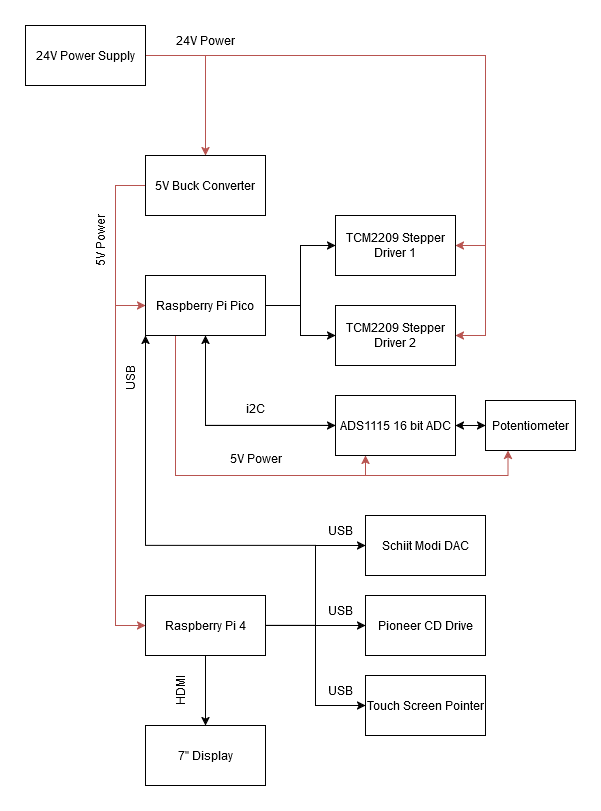

The diagram above was exported from draw.io. Its source (the exported page's mxGraphModel, read from the mxfile embedded in the PNG):
<mxGraphModel dx="576" dy="1563" grid="1" gridSize="10" guides="1" tooltips="1" connect="1" arrows="1" fold="1" page="1" pageScale="1" pageWidth="850" pageHeight="1100" math="0" shadow="0">
  <root>
    <mxCell id="0" />
    <mxCell id="1" parent="0" />
    <mxCell id="QPbfxUfWzPhb3MiNrYNo-8" style="edgeStyle=orthogonalEdgeStyle;rounded=0;orthogonalLoop=1;jettySize=auto;html=1;entryX=0.5;entryY=0;entryDx=0;entryDy=0;fontColor=#FF3333;fillColor=#f8cecc;strokeColor=#b85450;" edge="1" parent="1" source="QPbfxUfWzPhb3MiNrYNo-1" target="QPbfxUfWzPhb3MiNrYNo-7">
      <mxGeometry relative="1" as="geometry">
        <Array as="points">
          <mxPoint x="240" y="100" />
        </Array>
      </mxGeometry>
    </mxCell>
    <mxCell id="QPbfxUfWzPhb3MiNrYNo-10" style="edgeStyle=orthogonalEdgeStyle;rounded=0;orthogonalLoop=1;jettySize=auto;html=1;entryX=1;entryY=0.5;entryDx=0;entryDy=0;fontColor=#FF3333;fillColor=#f8cecc;strokeColor=#b85450;" edge="1" parent="1" source="QPbfxUfWzPhb3MiNrYNo-1" target="QPbfxUfWzPhb3MiNrYNo-6">
      <mxGeometry relative="1" as="geometry">
        <Array as="points">
          <mxPoint x="520" y="100" />
          <mxPoint x="520" y="380" />
        </Array>
      </mxGeometry>
    </mxCell>
    <mxCell id="QPbfxUfWzPhb3MiNrYNo-22" style="edgeStyle=orthogonalEdgeStyle;rounded=0;orthogonalLoop=1;jettySize=auto;html=1;exitX=1;exitY=0.5;exitDx=0;exitDy=0;entryX=1;entryY=0.5;entryDx=0;entryDy=0;fillColor=#f8cecc;strokeColor=#b85450;" edge="1" parent="1" source="QPbfxUfWzPhb3MiNrYNo-1" target="QPbfxUfWzPhb3MiNrYNo-4">
      <mxGeometry relative="1" as="geometry">
        <Array as="points">
          <mxPoint x="520" y="100" />
          <mxPoint x="520" y="290" />
        </Array>
      </mxGeometry>
    </mxCell>
    <mxCell id="QPbfxUfWzPhb3MiNrYNo-1" value="24V Power Supply" style="rounded=0;whiteSpace=wrap;html=1;" vertex="1" parent="1">
      <mxGeometry x="60" y="70" width="120" height="60" as="geometry" />
    </mxCell>
    <mxCell id="QPbfxUfWzPhb3MiNrYNo-40" style="edgeStyle=orthogonalEdgeStyle;rounded=0;orthogonalLoop=1;jettySize=auto;html=1;entryX=0;entryY=0.5;entryDx=0;entryDy=0;" edge="1" parent="1" source="QPbfxUfWzPhb3MiNrYNo-2" target="QPbfxUfWzPhb3MiNrYNo-37">
      <mxGeometry relative="1" as="geometry" />
    </mxCell>
    <mxCell id="QPbfxUfWzPhb3MiNrYNo-41" style="edgeStyle=orthogonalEdgeStyle;rounded=0;orthogonalLoop=1;jettySize=auto;html=1;exitX=1;exitY=0.5;exitDx=0;exitDy=0;entryX=0;entryY=0.5;entryDx=0;entryDy=0;" edge="1" parent="1" source="QPbfxUfWzPhb3MiNrYNo-2" target="QPbfxUfWzPhb3MiNrYNo-36">
      <mxGeometry relative="1" as="geometry" />
    </mxCell>
    <mxCell id="QPbfxUfWzPhb3MiNrYNo-42" style="edgeStyle=orthogonalEdgeStyle;rounded=0;orthogonalLoop=1;jettySize=auto;html=1;entryX=0;entryY=0.5;entryDx=0;entryDy=0;" edge="1" parent="1" source="QPbfxUfWzPhb3MiNrYNo-2" target="QPbfxUfWzPhb3MiNrYNo-38">
      <mxGeometry relative="1" as="geometry" />
    </mxCell>
    <mxCell id="QPbfxUfWzPhb3MiNrYNo-43" style="edgeStyle=orthogonalEdgeStyle;rounded=0;orthogonalLoop=1;jettySize=auto;html=1;entryX=0;entryY=1;entryDx=0;entryDy=0;" edge="1" parent="1" source="QPbfxUfWzPhb3MiNrYNo-2" target="QPbfxUfWzPhb3MiNrYNo-3">
      <mxGeometry relative="1" as="geometry">
        <Array as="points">
          <mxPoint x="350" y="670" />
          <mxPoint x="350" y="590" />
          <mxPoint x="180" y="590" />
        </Array>
      </mxGeometry>
    </mxCell>
    <mxCell id="QPbfxUfWzPhb3MiNrYNo-48" style="edgeStyle=orthogonalEdgeStyle;rounded=0;orthogonalLoop=1;jettySize=auto;html=1;entryX=0.5;entryY=0;entryDx=0;entryDy=0;" edge="1" parent="1" source="QPbfxUfWzPhb3MiNrYNo-2" target="QPbfxUfWzPhb3MiNrYNo-39">
      <mxGeometry relative="1" as="geometry" />
    </mxCell>
    <mxCell id="QPbfxUfWzPhb3MiNrYNo-2" value="Raspberry Pi 4" style="rounded=0;whiteSpace=wrap;html=1;" vertex="1" parent="1">
      <mxGeometry x="180" y="640" width="120" height="60" as="geometry" />
    </mxCell>
    <mxCell id="QPbfxUfWzPhb3MiNrYNo-13" style="edgeStyle=orthogonalEdgeStyle;rounded=0;orthogonalLoop=1;jettySize=auto;html=1;exitX=1;exitY=0.5;exitDx=0;exitDy=0;entryX=0;entryY=0.5;entryDx=0;entryDy=0;" edge="1" parent="1" source="QPbfxUfWzPhb3MiNrYNo-3" target="QPbfxUfWzPhb3MiNrYNo-4">
      <mxGeometry relative="1" as="geometry" />
    </mxCell>
    <mxCell id="QPbfxUfWzPhb3MiNrYNo-14" style="edgeStyle=orthogonalEdgeStyle;rounded=0;orthogonalLoop=1;jettySize=auto;html=1;entryX=0;entryY=0.5;entryDx=0;entryDy=0;" edge="1" parent="1" source="QPbfxUfWzPhb3MiNrYNo-3" target="QPbfxUfWzPhb3MiNrYNo-6">
      <mxGeometry relative="1" as="geometry" />
    </mxCell>
    <mxCell id="QPbfxUfWzPhb3MiNrYNo-19" style="edgeStyle=orthogonalEdgeStyle;rounded=0;orthogonalLoop=1;jettySize=auto;html=1;entryX=0;entryY=0.5;entryDx=0;entryDy=0;" edge="1" parent="1" source="QPbfxUfWzPhb3MiNrYNo-3" target="QPbfxUfWzPhb3MiNrYNo-18">
      <mxGeometry relative="1" as="geometry">
        <Array as="points">
          <mxPoint x="240" y="470" />
        </Array>
      </mxGeometry>
    </mxCell>
    <mxCell id="QPbfxUfWzPhb3MiNrYNo-31" style="edgeStyle=orthogonalEdgeStyle;rounded=0;orthogonalLoop=1;jettySize=auto;html=1;exitX=0.25;exitY=1;exitDx=0;exitDy=0;entryX=0.25;entryY=1;entryDx=0;entryDy=0;fillColor=#f8cecc;strokeColor=#b85450;" edge="1" parent="1" source="QPbfxUfWzPhb3MiNrYNo-3" target="QPbfxUfWzPhb3MiNrYNo-18">
      <mxGeometry relative="1" as="geometry" />
    </mxCell>
    <mxCell id="QPbfxUfWzPhb3MiNrYNo-33" style="edgeStyle=orthogonalEdgeStyle;rounded=0;orthogonalLoop=1;jettySize=auto;html=1;exitX=0.25;exitY=1;exitDx=0;exitDy=0;entryX=0.25;entryY=1;entryDx=0;entryDy=0;fillColor=#f8cecc;strokeColor=#b85450;" edge="1" parent="1" source="QPbfxUfWzPhb3MiNrYNo-3" target="QPbfxUfWzPhb3MiNrYNo-23">
      <mxGeometry relative="1" as="geometry">
        <Array as="points">
          <mxPoint x="210" y="520" />
          <mxPoint x="543" y="520" />
        </Array>
      </mxGeometry>
    </mxCell>
    <mxCell id="QPbfxUfWzPhb3MiNrYNo-3" value="Raspberry Pi Pico" style="rounded=0;whiteSpace=wrap;html=1;" vertex="1" parent="1">
      <mxGeometry x="180" y="320" width="120" height="60" as="geometry" />
    </mxCell>
    <mxCell id="QPbfxUfWzPhb3MiNrYNo-4" value="TCM2209 Stepper Driver 1" style="rounded=0;whiteSpace=wrap;html=1;" vertex="1" parent="1">
      <mxGeometry x="370" y="260" width="120" height="60" as="geometry" />
    </mxCell>
    <mxCell id="QPbfxUfWzPhb3MiNrYNo-6" value="TCM2209 Stepper Driver 2" style="rounded=0;whiteSpace=wrap;html=1;" vertex="1" parent="1">
      <mxGeometry x="370" y="350" width="120" height="60" as="geometry" />
    </mxCell>
    <mxCell id="QPbfxUfWzPhb3MiNrYNo-11" style="edgeStyle=orthogonalEdgeStyle;rounded=0;orthogonalLoop=1;jettySize=auto;html=1;entryX=0;entryY=0.5;entryDx=0;entryDy=0;fillColor=#f8cecc;strokeColor=#b85450;" edge="1" parent="1" source="QPbfxUfWzPhb3MiNrYNo-7" target="QPbfxUfWzPhb3MiNrYNo-3">
      <mxGeometry relative="1" as="geometry">
        <Array as="points">
          <mxPoint x="150" y="230" />
          <mxPoint x="150" y="350" />
        </Array>
      </mxGeometry>
    </mxCell>
    <mxCell id="QPbfxUfWzPhb3MiNrYNo-12" style="edgeStyle=orthogonalEdgeStyle;rounded=0;orthogonalLoop=1;jettySize=auto;html=1;entryX=0;entryY=0.5;entryDx=0;entryDy=0;fillColor=#f8cecc;strokeColor=#b85450;" edge="1" parent="1" source="QPbfxUfWzPhb3MiNrYNo-7" target="QPbfxUfWzPhb3MiNrYNo-2">
      <mxGeometry relative="1" as="geometry">
        <Array as="points">
          <mxPoint x="150" y="230" />
          <mxPoint x="150" y="670" />
        </Array>
      </mxGeometry>
    </mxCell>
    <mxCell id="QPbfxUfWzPhb3MiNrYNo-7" value="5V Buck Converter" style="rounded=0;whiteSpace=wrap;html=1;" vertex="1" parent="1">
      <mxGeometry x="180" y="200" width="120" height="60" as="geometry" />
    </mxCell>
    <mxCell id="QPbfxUfWzPhb3MiNrYNo-15" value="24V Power" style="text;html=1;align=center;verticalAlign=middle;resizable=0;points=[];autosize=1;strokeColor=none;fillColor=none;" vertex="1" parent="1">
      <mxGeometry x="200" y="70" width="80" height="30" as="geometry" />
    </mxCell>
    <mxCell id="QPbfxUfWzPhb3MiNrYNo-16" value="5V Power" style="text;html=1;align=center;verticalAlign=middle;resizable=0;points=[];autosize=1;strokeColor=none;fillColor=none;rotation=-90;" vertex="1" parent="1">
      <mxGeometry x="100" y="270" width="70" height="30" as="geometry" />
    </mxCell>
    <mxCell id="QPbfxUfWzPhb3MiNrYNo-28" style="edgeStyle=orthogonalEdgeStyle;rounded=0;orthogonalLoop=1;jettySize=auto;html=1;exitX=1;exitY=0.5;exitDx=0;exitDy=0;entryX=0;entryY=0.5;entryDx=0;entryDy=0;" edge="1" parent="1" source="QPbfxUfWzPhb3MiNrYNo-18" target="QPbfxUfWzPhb3MiNrYNo-23">
      <mxGeometry relative="1" as="geometry" />
    </mxCell>
    <mxCell id="QPbfxUfWzPhb3MiNrYNo-30" style="edgeStyle=orthogonalEdgeStyle;rounded=0;orthogonalLoop=1;jettySize=auto;html=1;entryX=0.5;entryY=1;entryDx=0;entryDy=0;" edge="1" parent="1" source="QPbfxUfWzPhb3MiNrYNo-18" target="QPbfxUfWzPhb3MiNrYNo-3">
      <mxGeometry relative="1" as="geometry" />
    </mxCell>
    <mxCell id="QPbfxUfWzPhb3MiNrYNo-18" value="ADS1115 16 bit ADC" style="rounded=0;whiteSpace=wrap;html=1;" vertex="1" parent="1">
      <mxGeometry x="370" y="440" width="120" height="60" as="geometry" />
    </mxCell>
    <mxCell id="QPbfxUfWzPhb3MiNrYNo-20" value="i2C" style="text;html=1;align=center;verticalAlign=middle;resizable=0;points=[];autosize=1;strokeColor=none;fillColor=none;" vertex="1" parent="1">
      <mxGeometry x="270" y="438" width="40" height="30" as="geometry" />
    </mxCell>
    <mxCell id="QPbfxUfWzPhb3MiNrYNo-29" style="edgeStyle=orthogonalEdgeStyle;rounded=0;orthogonalLoop=1;jettySize=auto;html=1;" edge="1" parent="1" source="QPbfxUfWzPhb3MiNrYNo-23" target="QPbfxUfWzPhb3MiNrYNo-18">
      <mxGeometry relative="1" as="geometry" />
    </mxCell>
    <mxCell id="QPbfxUfWzPhb3MiNrYNo-23" value="Potentiometer" style="rounded=0;whiteSpace=wrap;html=1;" vertex="1" parent="1">
      <mxGeometry x="520" y="445" width="90" height="50" as="geometry" />
    </mxCell>
    <mxCell id="QPbfxUfWzPhb3MiNrYNo-34" value="5V Power" style="text;html=1;align=center;verticalAlign=middle;resizable=0;points=[];autosize=1;strokeColor=none;fillColor=none;" vertex="1" parent="1">
      <mxGeometry x="255" y="488" width="70" height="30" as="geometry" />
    </mxCell>
    <mxCell id="QPbfxUfWzPhb3MiNrYNo-36" value="Schiit Modi DAC" style="rounded=0;whiteSpace=wrap;html=1;" vertex="1" parent="1">
      <mxGeometry x="400" y="560" width="120" height="60" as="geometry" />
    </mxCell>
    <mxCell id="QPbfxUfWzPhb3MiNrYNo-37" value="Pioneer CD Drive" style="rounded=0;whiteSpace=wrap;html=1;" vertex="1" parent="1">
      <mxGeometry x="400" y="640" width="120" height="60" as="geometry" />
    </mxCell>
    <mxCell id="QPbfxUfWzPhb3MiNrYNo-38" value="Touch Screen Pointer" style="rounded=0;whiteSpace=wrap;html=1;" vertex="1" parent="1">
      <mxGeometry x="400" y="720" width="120" height="60" as="geometry" />
    </mxCell>
    <mxCell id="QPbfxUfWzPhb3MiNrYNo-39" value="7&quot; Display" style="rounded=0;whiteSpace=wrap;html=1;" vertex="1" parent="1">
      <mxGeometry x="180" y="770" width="120" height="60" as="geometry" />
    </mxCell>
    <mxCell id="QPbfxUfWzPhb3MiNrYNo-44" value="USB" style="text;html=1;align=center;verticalAlign=middle;resizable=0;points=[];autosize=1;strokeColor=none;fillColor=none;" vertex="1" parent="1">
      <mxGeometry x="350" y="640" width="50" height="30" as="geometry" />
    </mxCell>
    <mxCell id="QPbfxUfWzPhb3MiNrYNo-49" value="HDMI" style="text;html=1;align=center;verticalAlign=middle;resizable=0;points=[];autosize=1;strokeColor=none;fillColor=none;rotation=-90;" vertex="1" parent="1">
      <mxGeometry x="190" y="720" width="50" height="30" as="geometry" />
    </mxCell>
    <mxCell id="QPbfxUfWzPhb3MiNrYNo-54" value="USB" style="text;html=1;align=center;verticalAlign=middle;resizable=0;points=[];autosize=1;strokeColor=none;fillColor=none;" vertex="1" parent="1">
      <mxGeometry x="350" y="560" width="50" height="30" as="geometry" />
    </mxCell>
    <mxCell id="QPbfxUfWzPhb3MiNrYNo-58" value="USB" style="text;html=1;align=center;verticalAlign=middle;resizable=0;points=[];autosize=1;strokeColor=none;fillColor=none;" vertex="1" parent="1">
      <mxGeometry x="350" y="720" width="50" height="30" as="geometry" />
    </mxCell>
    <mxCell id="QPbfxUfWzPhb3MiNrYNo-61" value="USB" style="text;html=1;align=center;verticalAlign=middle;resizable=0;points=[];autosize=1;strokeColor=none;fillColor=none;rotation=-90;" vertex="1" parent="1">
      <mxGeometry x="140" y="408" width="50" height="30" as="geometry" />
    </mxCell>
  </root>
</mxGraphModel>